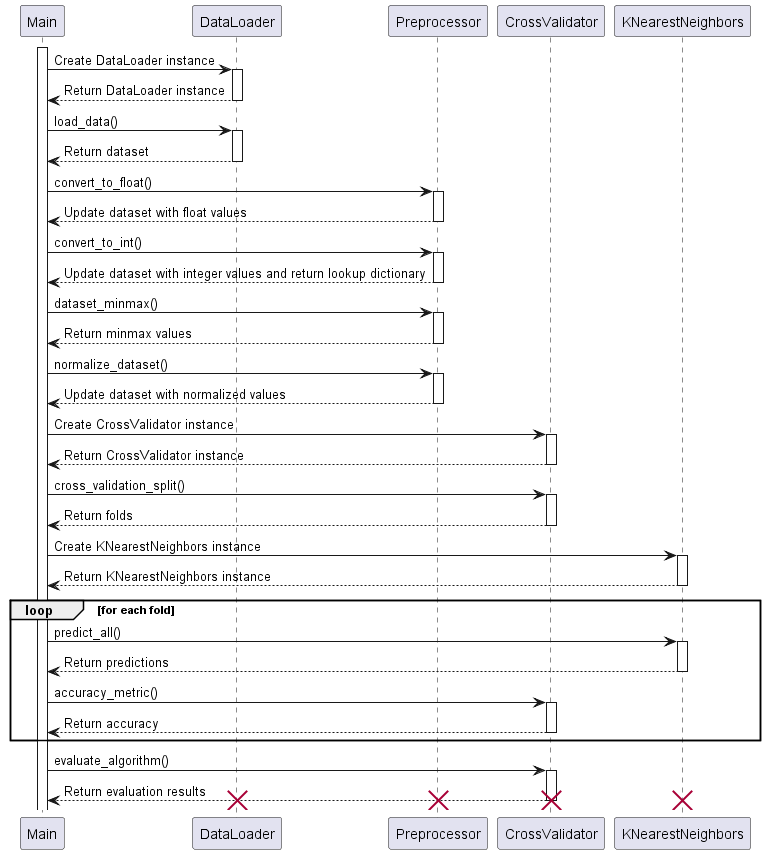

The diagram above was rendered by PlantUML. Its source (embedded in the PNG):
@startuml

participant Main
participant DataLoader
participant Preprocessor
participant CrossValidator
participant KNearestNeighbors

activate Main

Main -> DataLoader : Create DataLoader instance
activate DataLoader
DataLoader --> Main : Return DataLoader instance
deactivate DataLoader

Main -> DataLoader : load_data()
activate DataLoader
DataLoader --> Main : Return dataset
deactivate DataLoader

Main -> Preprocessor : convert_to_float()
activate Preprocessor
Preprocessor --> Main : Update dataset with float values
deactivate Preprocessor

Main -> Preprocessor : convert_to_int()
activate Preprocessor
Preprocessor --> Main : Update dataset with integer values and return lookup dictionary
deactivate Preprocessor

Main -> Preprocessor : dataset_minmax()
activate Preprocessor
Preprocessor --> Main : Return minmax values
deactivate Preprocessor

Main -> Preprocessor : normalize_dataset()
activate Preprocessor
Preprocessor --> Main : Update dataset with normalized values
deactivate Preprocessor

Main -> CrossValidator : Create CrossValidator instance
activate CrossValidator
CrossValidator --> Main : Return CrossValidator instance
deactivate CrossValidator

Main -> CrossValidator : cross_validation_split()
activate CrossValidator
CrossValidator --> Main : Return folds
deactivate CrossValidator

Main -> KNearestNeighbors : Create KNearestNeighbors instance
activate KNearestNeighbors
KNearestNeighbors --> Main : Return KNearestNeighbors instance
deactivate KNearestNeighbors

loop for each fold
    Main -> KNearestNeighbors : predict_all()
    activate KNearestNeighbors
    KNearestNeighbors --> Main : Return predictions
    deactivate KNearestNeighbors

    Main -> CrossValidator : accuracy_metric()
    activate CrossValidator
    CrossValidator --> Main : Return accuracy
    deactivate CrossValidator
end

Main -> CrossValidator : evaluate_algorithm()
activate CrossValidator
CrossValidator --> Main : Return evaluation results
deactivate CrossValidator

destroy DataLoader
destroy Preprocessor
destroy CrossValidator
destroy KNearestNeighbors

@enduml